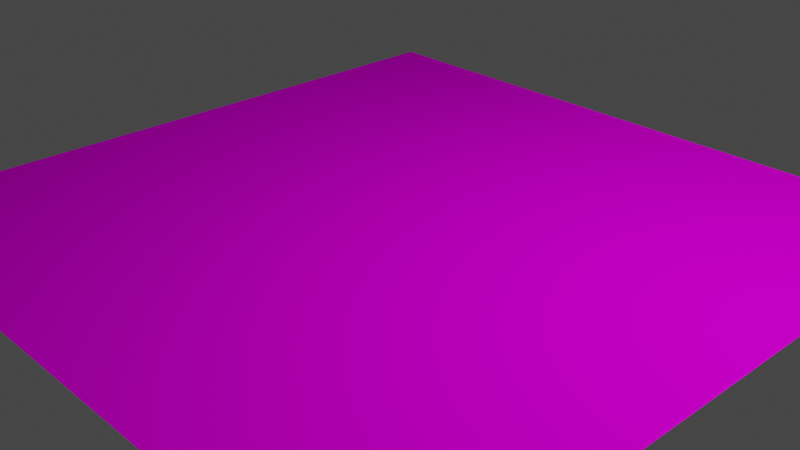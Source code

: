 # Source: PavementMapping.blend  (saved by Blender 3.3.6; exported with 4.5.12 LTS)
import bpy
from mathutils import Matrix  # noqa: F401  (used for matrix-valued properties, if any)

bpy.ops.wm.read_factory_settings(use_empty=True)
scene = bpy.context.scene
scene.name = 'Scene'

# ---- collections
col_collection = bpy.data.collections.new('Collection'); scene.collection.children.link(col_collection)

# ---- images (referenced by path relative to the original .blend; pixels are not part of the script)
import os
ASSET_DIR = os.environ.get("B2B_ASSET_DIR", "")  # directory of the original .blend (textures are referenced by path, not embedded)
HERE = os.path.dirname(os.path.abspath(__file__))  # packed textures are extracted next to this script under _unpacked/

def load_image(name, relpath, width, height, colorspace="sRGB"):
    """Load a texture the original file referenced (path relative to the .blend, or extracted next to this script)."""
    p = next((c for c in (os.path.join(HERE, relpath), os.path.join(ASSET_DIR, relpath)) if relpath and os.path.exists(c)), "")
    if p:
        img = bpy.data.images.load(p, check_existing=True)
        img.name = name
    else:  # same state as the original file: an image datablock whose file is absent (Cycles renders it pink)
        img = bpy.data.images.new(name, width, height)
        img.source = "FILE"
        img.filepath = "//" + (relpath or name)
    img.colorspace_settings.name = colorspace
    return img
img_woodparquet_18_basecolor_jpg = load_image('woodparquet_18_basecolor.jpg', 'woodparquet_18_basecolor.jpg', 1024, 1024, 'sRGB')

# ---- materials (node trees are filled in below, after node groups)
mat_material_001 = bpy.data.materials.new('Material.001')
mat_material_001.use_transparent_shadow = False

# ---- material node trees
mat_material_001.use_nodes = True; mat_material_001.node_tree.nodes.clear()
_N = mat_material_001.node_tree.nodes; _L = mat_material_001.node_tree.links
n0 = _N.new('ShaderNodeOutputMaterial'); n0.name = 'Material Output'; n0.location = (300, 300)
n1 = _N.new('ShaderNodeBsdfDiffuse'); n1.name = 'Diffuse BSDF'; n1.location = (80, 308)
n2 = _N.new('ShaderNodeTexCoord'); n2.name = 'Texture Coordinate'; n2.location = (-560, 268)
n3 = _N.new('ShaderNodeTexImage'); n3.name = 'Image Texture'; n3.location = (-200, 268)
n3.image = img_woodparquet_18_basecolor_jpg
n4 = _N.new('ShaderNodeMapping'); n4.name = 'Mapping'; n4.location = (-380, 268)
_L.new(n1.outputs[0], n0.inputs[0])
_L.new(n3.outputs[0], n1.inputs[0])
_L.new(n4.outputs[0], n3.inputs[0])
_L.new(n2.outputs[2], n4.inputs[0])
n0.is_active_output = True

# ---- world
world_world = bpy.data.worlds.new('World'); scene.world = world_world
world_world.use_nodes = True; world_world.node_tree.nodes.clear()
_N = world_world.node_tree.nodes; _L = world_world.node_tree.links
n0 = _N.new('ShaderNodeOutputWorld'); n0.name = 'World Output'; n0.location = (300, 300)
n1 = _N.new('ShaderNodeBackground'); n1.name = 'Background'; n1.location = (10, 300)
n1.inputs[0].default_value = (0.05088, 0.05088, 0.05088, 1.0)
_L.new(n1.outputs[0], n0.inputs[0])
n0.is_active_output = True
world_world.color = (0.05088, 0.05088, 0.05088)
world_world.use_sun_shadow = False
world_world.sun_shadow_jitter_overblur = 0.0

# ---- cameras
cam_camera = bpy.data.cameras.new('Camera')
cam_camera.clip_end = 100.0
cam_camera.ortho_scale = 7.314

# ---- lights
light_light = bpy.data.lights.new('Light', 'POINT')
light_light.transmission_factor = 0.0
light_light.energy = 1000.0
light_light.shadow_soft_size = 0.1
light_light.shadow_maximum_resolution = 0.006
light_light.use_absolute_resolution = True

# ---- meshes
me_plane = bpy.data.meshes.new('Plane')
me_plane.from_pydata([(-1.0, -1.0, 0.0), (1.0, -1.0, 0.0), (-1.0, 1.0, 0.0), (1.0, 1.0, 0.0)], [], [(0, 1, 3, 2)])
_uv = me_plane.uv_layers.new(name='UVMap')
_uv.uv.foreach_set('vector', [0.0, 0.0, 1.0, 0.0, 1.0, 1.0, 0.0, 1.0])
me_plane.materials.append(mat_material_001)
me_plane.update()

# ---- objects
ob_light = bpy.data.objects.new('Light', light_light)
ob_camera = bpy.data.objects.new('Camera', cam_camera)
ob_plane = bpy.data.objects.new('Plane', me_plane)

# ---- transforms, parenting, visibility, modifiers, constraints
ob_light.location = (4.076, 1.005, 5.904)
ob_light.rotation_euler = (0.6503, 0.05522, 1.866)
ob_light.lock_rotations_4d = False
ob_light.empty_display_type = 'ARROWS'
ob_light.color = (0.0, 0.0, 0.0, 0.0)
ob_light.lineart.crease_threshold = 0.0
ob_camera.location = (7.359, -6.926, 4.958)
ob_camera.rotation_euler = (1.109, 0.0, 0.8149)
ob_camera.lock_rotations_4d = False
ob_camera.empty_display_type = 'ARROWS'
ob_camera.color = (0.0, 0.0, 0.0, 0.0)
ob_camera.display_type = 'WIRE'
ob_camera.lineart.crease_threshold = 0.0
ob_plane.location = (0.0, 0.0, 0.0)
ob_plane.scale = (3.909, 3.909, 3.909)

# ---- collection membership
col_collection.objects.link(ob_light)
col_collection.objects.link(ob_camera)
col_collection.objects.link(ob_plane)

# ---- scene / render settings (as saved in the file)
scene.camera = ob_camera
scene.frame_start = 1; scene.frame_end = 250; scene.frame_set(1)
scene.render.engine = 'BLENDER_EEVEE_NEXT'
scene.cycles.sampling_pattern = 'TABULATED_SOBOL'
scene.cycles.use_light_tree = False
scene.view_settings.view_transform = 'Filmic'
bpy.context.view_layer.update()
